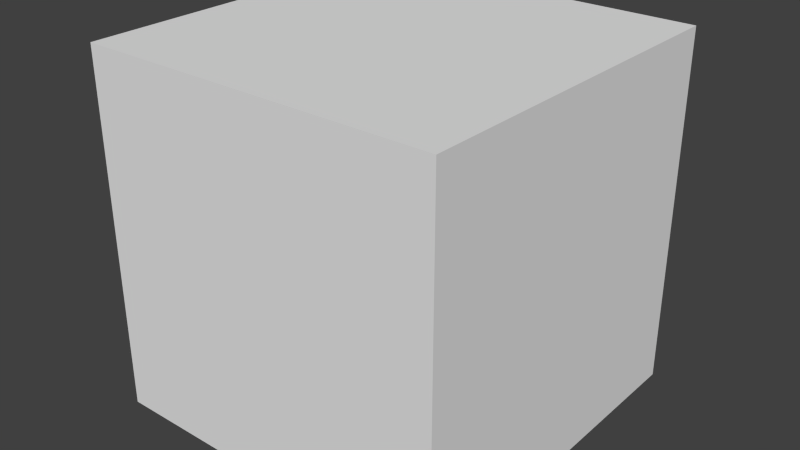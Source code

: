 # Source: plate.blend  (saved by Blender 2.75.0; exported with 4.5.12 LTS)
import bpy
from mathutils import Matrix  # noqa: F401  (used for matrix-valued properties, if any)

bpy.ops.wm.read_factory_settings(use_empty=True)
scene = bpy.context.scene
scene.name = 'Scene'

# ---- collections
col_collection_1 = bpy.data.collections.new('Collection 1'); scene.collection.children.link(col_collection_1)

# ---- world
world_world = bpy.data.worlds.new('World'); scene.world = world_world
world_world.color = (0.05088, 0.05088, 0.05088)
world_world.use_sun_shadow = False
world_world.sun_shadow_jitter_overblur = 0.0
world_world.cycles.sampling_method = 'MANUAL'
world_world.cycles.sample_map_resolution = 256

# ---- meshes
me_cube_001 = bpy.data.meshes.new('Cube.001')
me_cube_001.from_pydata([(-1.0, -1.0, -1.0), (-1.0, -1.0, 1.0), (-1.0, 1.0, -1.0), (-1.0, 1.0, 1.0), (1.0, -1.0, -1.0), (1.0, -1.0, 1.0), (1.0, 1.0, -1.0), (1.0, 1.0, 1.0)], [], [(1, 3, 2, 0), (3, 7, 6, 2), (7, 5, 4, 6), (5, 1, 0, 4), (0, 2, 6, 4), (5, 7, 3, 1)])
me_cube_001.use_remesh_preserve_volume = False
me_cube_001.use_remesh_preserve_attributes = False
me_cube_001.use_mirror_vertex_groups = False
me_cube_001.update()

# ---- objects
ob_cube = bpy.data.objects.new('Cube', me_cube_001)

# ---- transforms, parenting, visibility, modifiers, constraints
ob_cube.location = (0.0, 0.0, 0.5)
ob_cube.scale = (0.5, 0.5, 0.5)
ob_cube.lineart.crease_threshold = 0.0

# ---- collection membership
col_collection_1.objects.link(ob_cube)

# ---- scene / render settings (as saved in the file)
scene.frame_start = 1; scene.frame_end = 250; scene.frame_set(1)
scene.render.engine = 'BLENDER_EEVEE_NEXT'
scene.render.resolution_percentage = 50
scene.render.dither_intensity = 0.0
scene.cycles.use_denoising = False
scene.cycles.samples = 10
scene.cycles.sampling_pattern = 'TABULATED_SOBOL'
scene.cycles.light_sampling_threshold = 0.0
scene.cycles.use_adaptive_sampling = False
scene.cycles.use_light_tree = False
scene.cycles.blur_glossy = 0.0
scene.cycles.pixel_filter_type = 'GAUSSIAN'
scene.cycles.sample_clamp_indirect = 0.0
scene.view_settings.view_transform = 'Standard'
bpy.context.view_layer.update()

# ---- added for rendering (the .blend has no active camera and no usable light): camera, sun
cam_auto = bpy.data.cameras.new('AutoCamera')
cam_auto.lens = 50.0
cam_auto.sensor_width = 36.0
cam_auto.clip_end = 1000.0
ob_auto_camera = bpy.data.objects.new('AutoCamera', cam_auto)
scene.collection.objects.link(ob_auto_camera)
ob_auto_camera.location = (1.60254, -1.92304, 1.78203)
ob_auto_camera.rotation_euler = (1.09748, -7.21219e-08, 0.694738)
scene.camera = ob_auto_camera
light_auto_sun = bpy.data.lights.new('AutoSun', 'SUN')
light_auto_sun.energy = 3.0
light_auto_sun.angle = 0.0523599
ob_auto_sun = bpy.data.objects.new('AutoSun', light_auto_sun)
scene.collection.objects.link(ob_auto_sun)
ob_auto_sun.rotation_euler = (0.872665, 0.174533, 0.523599)
bpy.context.view_layer.update()
